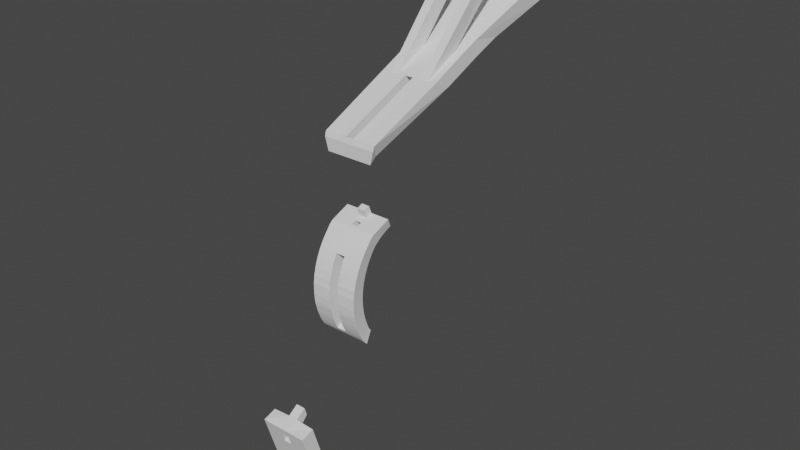 # Source: lowerFaceTrackingMount_final_2023.blend  (saved by Blender 3.5.10; exported with 4.5.12 LTS)
import bpy
from mathutils import Matrix  # noqa: F401  (used for matrix-valued properties, if any)

bpy.ops.wm.read_factory_settings(use_empty=True)
scene = bpy.context.scene
scene.name = 'Scene'

# ---- collections
col_collection = bpy.data.collections.new('Collection'); scene.collection.children.link(col_collection)

# ---- world
world_world = bpy.data.worlds.new('World'); scene.world = world_world
world_world.use_nodes = True; world_world.node_tree.nodes.clear()
_N = world_world.node_tree.nodes; _L = world_world.node_tree.links
n0 = _N.new('ShaderNodeOutputWorld'); n0.name = 'World Output'; n0.location = (300, 300)
n1 = _N.new('ShaderNodeBackground'); n1.name = 'Background'; n1.location = (10, 300)
n1.inputs[0].default_value = (0.05088, 0.05088, 0.05088, 1.0)
_L.new(n1.outputs[0], n0.inputs[0])
n0.is_active_output = True
world_world.color = (0.05088, 0.05088, 0.05088)
world_world.use_sun_shadow = False
world_world.sun_shadow_jitter_overblur = 0.0

# ---- meshes
me_cube_012 = bpy.data.meshes.new('Cube.012')
me_cube_012.from_pydata([(-0.06757, -0.8927, -0.5075), (0.06733, -0.8927, -0.5075), (-0.06757, -0.778, -0.8813), (0.06733, -0.778, -0.8813), (-0.06757, -0.8545, -0.4958), (0.06733, -0.8545, -0.4958), (-0.06757, -0.7398, -0.8695), (0.06733, -0.7398, -0.8695), (-0.01173, -0.8927, -0.5075), (0.01149, -0.8927, -0.5075), (0.01149, -0.778, -0.8813), (-0.01173, -0.778, -0.8813), (-0.01359, -0.8564, -0.4907), (0.01347, -0.8564, -0.4907), (0.01149, -0.7398, -0.8695), (-0.01173, -0.7398, -0.8695), (-0.06757, -0.8859, -0.5297), (0.06733, -0.8859, -0.5297), (-0.06798, -0.8477, -0.518), (0.06733, -0.8477, -0.518), (-0.01359, -0.8464, -0.522), (0.01347, -0.8464, -0.522), (-0.01173, -0.8859, -0.5297), (0.01149, -0.8859, -0.5297), (-0.01359, -0.8272, -0.4715), (0.01347, -0.8272, -0.4715), (-0.01359, -0.8199, -0.4951), (0.01347, -0.8199, -0.4951), (0.06733, -0.878, -0.5555), (0.06733, -0.8398, -0.5437), (-0.01173, -0.8398, -0.5437), (0.01149, -0.8398, -0.5437), (-0.06757, -0.878, -0.5555), (-0.06757, -0.8398, -0.5437), (-0.01173, -0.878, -0.5555), (0.01149, -0.878, -0.5555)], [], [(35, 10, 3, 28), (31, 29, 7, 14), (28, 3, 7, 29), (16, 0, 4, 18), (11, 2, 6, 15), (9, 1, 5, 13), (0, 8, 12, 4), (8, 9, 13, 12), (3, 10, 14, 7), (10, 11, 15, 14), (33, 30, 15, 6), (30, 31, 14, 15), (32, 2, 11, 34), (34, 11, 10, 35), (8, 22, 23, 9), (0, 16, 22, 8), (21, 20, 26, 27), (4, 12, 20, 18), (32, 16, 18, 33), (1, 17, 19, 5), (13, 5, 19, 21), (9, 23, 17, 1), (24, 25, 27, 26), (20, 12, 24, 26), (12, 13, 25, 24), (13, 21, 27, 25), (2, 32, 33, 6), (34, 30, 20, 22), (16, 32, 34, 22), (22, 20, 21, 23), (18, 20, 30, 33), (17, 28, 29, 19), (21, 19, 29, 31), (23, 35, 28, 17), (34, 35, 31, 30), (35, 23, 21, 31)])
me_cube_012.use_remesh_preserve_volume = False
me_cube_012.use_remesh_preserve_attributes = False
me_cube_012.use_mirror_vertex_groups = False
me_cube_012.update()
me_cube_011 = bpy.data.meshes.new('Cube.011')
me_cube_011.from_pydata([(-0.06855, -0.9747, -0.3374), (-0.06855, -0.9803, -0.3283), (-0.06855, -0.9853, -0.3185), (-0.06855, -0.9897, -0.3085), (-0.06855, -0.9937, -0.2983), (-0.06855, -0.9972, -0.288), (-0.06855, -1.0, -0.2775), (-0.06855, -1.003, -0.2668), (-0.06855, -1.005, -0.256), (-0.06855, -1.006, -0.2452), (-0.06855, -1.007, -0.2343), (-0.06855, -1.007, -0.2234), (-0.06855, -1.007, -0.2124), (-0.06855, -1.007, -0.2015), (-0.06855, -1.005, -0.1906), (-0.06855, -1.004, -0.1798), (-0.06855, -1.001, -0.1691), (-0.06855, -0.9986, -0.1586), (-0.06855, -0.9953, -0.1481), (-0.06855, -0.9915, -0.1379), (-0.06855, -0.9873, -0.1278), (-0.06855, -0.9825, -0.1179), (-0.06855, -0.9773, -0.1083), (-0.06855, -0.9717, -0.09896), (-0.06855, -0.9655, -0.08989), (-0.06855, -0.959, -0.08113), (-0.06855, -0.952, -0.0727), (-0.06855, -0.9428, -0.0607), (-0.06855, -0.9371, -0.05494), (-0.06855, -0.9307, -0.05017), (-0.06855, -0.9227, -0.04675), (-0.06855, -0.9095, -0.04142), (-0.06855, -0.889, -0.03336), (-0.06855, -0.8731, -0.02717), (0.06219, -0.9654, -0.2442), (0.06219, -0.9663, -0.2343), (0.06219, -0.9666, -0.2244), (0.06219, -0.9665, -0.2144), (0.06219, -0.9659, -0.2045), (0.06219, -0.9648, -0.1946), (0.06219, -0.9632, -0.1848), (0.06219, -0.9612, -0.1751), (0.06219, -0.9586, -0.1654), (0.06219, -0.9557, -0.1559), (0.06219, -0.9522, -0.1466), (0.06219, -0.9484, -0.1374), (0.06219, -0.944, -0.1285), (0.06219, -0.9393, -0.1197), (0.06219, -0.9341, -0.1112), (0.06219, -0.9286, -0.103), (0.06219, -0.9226, -0.09499), (0.06219, -0.9163, -0.08732), (0.06219, -0.9083, -0.08144), (0.06219, -0.9001, -0.0757), (0.06219, -0.894, -0.07125), (0.06219, -0.8894, -0.0686), (0.06219, -0.8843, -0.06558), (0.06219, -0.8775, -0.0624), (0.06219, -0.8572, -0.05394), (0.06219, -0.9419, -0.3199), (0.06838, -0.8731, -0.02717), (0.06838, -0.889, -0.03336), (0.06838, -0.9095, -0.04142), (0.06838, -0.9227, -0.04675), (0.06838, -0.9307, -0.05017), (0.06838, -0.9371, -0.05494), (0.06838, -0.9428, -0.0607), (0.06838, -0.952, -0.0727), (0.06838, -0.959, -0.08113), (0.06838, -0.9655, -0.08989), (0.06838, -0.9717, -0.09896), (0.06838, -0.9773, -0.1083), (0.06838, -0.9825, -0.1179), (0.06838, -0.9873, -0.1278), (0.06838, -0.9915, -0.1379), (0.06838, -0.9953, -0.1481), (0.06838, -0.9986, -0.1586), (0.06838, -1.001, -0.1691), (0.06838, -1.004, -0.1798), (0.06838, -1.005, -0.1906), (0.06838, -1.007, -0.2015), (0.06838, -1.007, -0.2124), (0.06838, -1.007, -0.2234), (0.06838, -1.007, -0.2343), (0.06838, -1.006, -0.2452), (0.06838, -1.005, -0.256), (0.06838, -1.003, -0.2668), (0.06838, -1.0, -0.2775), (0.06838, -0.9972, -0.288), (0.06838, -0.9937, -0.2983), (0.06838, -0.9897, -0.3085), (0.06838, -0.9853, -0.3185), (0.06838, -0.9803, -0.3283), (0.06838, -0.9747, -0.3374), (-0.06237, -0.9419, -0.3199), (-0.06237, -0.8572, -0.05394), (-0.06237, -0.8775, -0.0624), (-0.06237, -0.8843, -0.06558), (-0.06237, -0.8894, -0.0686), (-0.06237, -0.894, -0.07125), (-0.06237, -0.9001, -0.0757), (-0.06237, -0.9083, -0.08144), (-0.06237, -0.9163, -0.08732), (-0.06237, -0.9226, -0.09499), (-0.06237, -0.9286, -0.103), (-0.06237, -0.9341, -0.1112), (-0.06237, -0.9393, -0.1197), (-0.06237, -0.944, -0.1285), (-0.06237, -0.9484, -0.1374), (-0.06237, -0.9522, -0.1466), (-0.06237, -0.9557, -0.1559), (-0.06237, -0.9586, -0.1654), (-0.06237, -0.9612, -0.1751), (-0.06237, -0.9632, -0.1848), (-0.06237, -0.9648, -0.1946), (-0.06237, -0.9659, -0.2045), (-0.06237, -0.9665, -0.2144), (-0.06237, -0.9666, -0.2244), (-0.06237, -0.9663, -0.2343), (-0.06237, -0.9654, -0.2442), (-0.06237, -0.9641, -0.2541), (-0.06237, -0.9624, -0.2639), (-0.06237, -0.9601, -0.2736), (-0.06237, -0.9574, -0.2832), (-0.06237, -0.9542, -0.2926), (-0.06237, -0.9506, -0.3019), (-0.06237, -0.9469, -0.3109), (-0.06237, -0.9458, -0.3136), (-0.06237, -0.9443, -0.3166), (-0.06855, -0.9681, -0.3457), (0.06219, -0.9641, -0.2541), (0.06219, -0.9624, -0.2639), (0.06219, -0.9601, -0.2736), (0.06219, -0.9574, -0.2832), (0.06219, -0.9542, -0.2926), (0.06219, -0.9506, -0.3019), (0.06219, -0.9469, -0.3109), (0.06219, -0.9458, -0.3136), (0.06219, -0.9443, -0.3166), (0.06838, -0.9681, -0.3457), (-0.03745, -0.9419, -0.3199), (-0.01254, -0.9419, -0.3199), (0.01237, -0.9419, -0.3199), (0.03728, -0.9419, -0.3199), (0.04099, -0.9681, -0.3457), (0.01361, -0.9681, -0.3457), (-0.01378, -0.9681, -0.3457), (-0.04116, -0.9681, -0.3457), (-0.04116, -1.007, -0.2015), (-0.01378, -1.007, -0.2015), (0.01361, -1.007, -0.2015), (0.04099, -1.007, -0.2015), (0.04099, -1.005, -0.1906), (0.01361, -1.005, -0.1906), (-0.01378, -1.005, -0.1906), (-0.04116, -1.005, -0.1906), (-0.03745, -0.9666, -0.2244), (-0.01379, -0.9666, -0.2244), (0.01362, -0.9666, -0.2244), (0.03728, -0.9666, -0.2244), (0.03728, -0.9663, -0.2343), (0.01362, -0.9663, -0.2343), (-0.01379, -0.9663, -0.2343), (-0.03745, -0.9663, -0.2343), (0.04099, -1.004, -0.1798), (0.01361, -1.004, -0.1798), (-0.01378, -1.004, -0.1798), (-0.04116, -1.004, -0.1798), (0.03728, -0.9654, -0.2442), (0.01362, -0.9654, -0.2442), (-0.01379, -0.9654, -0.2442), (-0.03745, -0.9654, -0.2442), (0.04099, -1.001, -0.1691), (0.01361, -1.001, -0.1691), (-0.01378, -1.001, -0.1691), (-0.04116, -1.001, -0.1691), (0.03728, -0.9641, -0.2541), (0.01362, -0.9641, -0.2541), (-0.01379, -0.9641, -0.2541), (-0.03745, -0.9641, -0.2541), (0.04099, -0.9986, -0.1586), (0.01361, -0.9986, -0.1586), (-0.01378, -0.9986, -0.1586), (-0.04116, -0.9986, -0.1586), (0.03728, -0.9624, -0.2639), (0.01362, -0.9624, -0.2639), (-0.01379, -0.9624, -0.2639), (-0.03745, -0.9624, -0.2639), (-0.03745, -0.9443, -0.3166), (-0.01254, -0.9443, -0.3166), (0.01237, -0.9443, -0.3166), (0.03728, -0.9443, -0.3166), (0.04099, -0.9953, -0.1481), (0.01361, -0.9953, -0.1481), (-0.01378, -0.9953, -0.1481), (-0.04116, -0.9953, -0.1481), (0.03728, -0.9601, -0.2736), (0.01362, -0.9601, -0.2736), (-0.01379, -0.9601, -0.2736), (-0.03745, -0.9601, -0.2736), (-0.03745, -0.8572, -0.05394), (-0.01254, -0.8572, -0.05394), (0.01237, -0.8572, -0.05394), (0.03728, -0.8572, -0.05394), (0.03728, -0.8775, -0.0624), (0.01237, -0.8775, -0.0624), (-0.01254, -0.8775, -0.0624), (-0.03745, -0.8775, -0.0624), (0.04099, -0.9915, -0.1379), (0.01361, -0.9915, -0.1379), (-0.01378, -0.9915, -0.1379), (-0.04116, -0.9915, -0.1379), (0.03728, -0.9574, -0.2832), (0.01362, -0.9574, -0.2832), (-0.01379, -0.9574, -0.2832), (-0.03745, -0.9574, -0.2832), (0.03728, -0.8843, -0.06558), (0.01237, -0.8843, -0.06558), (-0.01254, -0.8843, -0.06558), (-0.03745, -0.8843, -0.06558), (0.04099, -0.9873, -0.1278), (0.01361, -0.9873, -0.1278), (-0.01378, -0.9873, -0.1278), (-0.04116, -0.9873, -0.1278), (0.03728, -0.9542, -0.2926), (0.01362, -0.9542, -0.2926), (-0.01379, -0.9542, -0.2926), (-0.03745, -0.9542, -0.2926), (0.03728, -0.8894, -0.0686), (0.01237, -0.8894, -0.0686), (-0.01254, -0.8894, -0.0686), (-0.03745, -0.8894, -0.0686), (-0.04116, -0.8731, -0.02717), (-0.01378, -0.8731, -0.02717), (0.01361, -0.8731, -0.02717), (0.04099, -0.8731, -0.02717), (0.04099, -0.9825, -0.1179), (0.01361, -0.9825, -0.1179), (-0.01378, -0.9825, -0.1179), (-0.04116, -0.9825, -0.1179), (0.03728, -0.9506, -0.3019), (0.01362, -0.9506, -0.3019), (-0.01379, -0.9506, -0.3019), (-0.03745, -0.9506, -0.3019), (0.03728, -0.894, -0.07125), (0.01237, -0.894, -0.07125), (-0.01254, -0.894, -0.07125), (-0.03745, -0.894, -0.07125), (0.04099, -0.9773, -0.1083), (0.01361, -0.9773, -0.1083), (-0.01378, -0.9773, -0.1083), (-0.04116, -0.9773, -0.1083), (0.03728, -0.9469, -0.3109), (0.01362, -0.9481, -0.308), (-0.01379, -0.9481, -0.308), (-0.03745, -0.9469, -0.3109), (0.03728, -0.9001, -0.0757), (0.01237, -0.9001, -0.0757), (-0.01254, -0.9001, -0.0757), (-0.03745, -0.9001, -0.0757), (0.04099, -0.9717, -0.09896), (0.01361, -0.9717, -0.09896), (-0.01378, -0.9717, -0.09896), (-0.04116, -0.9717, -0.09896), (0.03728, -0.9458, -0.3136), (0.01237, -0.9458, -0.3136), (-0.01254, -0.9458, -0.3136), (-0.03745, -0.9458, -0.3136), (0.03728, -0.9083, -0.08144), (0.01237, -0.9083, -0.08144), (-0.01254, -0.9083, -0.08144), (-0.03745, -0.9083, -0.08144), (0.04099, -0.9655, -0.08989), (0.01361, -0.9655, -0.08989), (-0.01378, -0.9655, -0.08989), (-0.04116, -0.9655, -0.08989), (0.03728, -0.9163, -0.08732), (0.01237, -0.9163, -0.08732), (-0.01254, -0.9163, -0.08732), (-0.03745, -0.9163, -0.08732), (0.04099, -0.959, -0.08113), (0.01361, -0.959, -0.08113), (-0.01378, -0.959, -0.08113), (-0.04116, -0.959, -0.08113), (0.04099, -0.9747, -0.3374), (0.01361, -0.9747, -0.3374), (-0.01378, -0.9747, -0.3374), (-0.04116, -0.9747, -0.3374), (0.03728, -0.9226, -0.09499), (0.01237, -0.9226, -0.09499), (-0.01254, -0.9226, -0.09499), (-0.03745, -0.9226, -0.09499), (0.04099, -0.952, -0.0727), (0.01361, -0.952, -0.0727), (-0.01378, -0.952, -0.0727), (-0.04116, -0.952, -0.0727), (0.03728, -0.9286, -0.103), (0.01237, -0.9286, -0.103), (-0.01254, -0.9286, -0.103), (-0.03745, -0.9286, -0.103), (0.04099, -0.9428, -0.0607), (0.01361, -0.9428, -0.0607), (-0.01378, -0.9428, -0.0607), (-0.04116, -0.9428, -0.0607), (0.04099, -0.9803, -0.3283), (0.01361, -0.9803, -0.3283), (-0.01378, -0.9803, -0.3283), (-0.04116, -0.9803, -0.3283), (0.03728, -0.9341, -0.1112), (0.01237, -0.9341, -0.1112), (-0.01254, -0.9341, -0.1112), (-0.03745, -0.9341, -0.1112), (0.04099, -0.9371, -0.05494), (0.01361, -0.9371, -0.05494), (-0.01378, -0.9371, -0.05494), (-0.04116, -0.9371, -0.05494), (0.04099, -0.9853, -0.3185), (0.01361, -0.9853, -0.3185), (-0.01378, -0.9853, -0.3185), (-0.04116, -0.9853, -0.3185), (0.03728, -0.9393, -0.1197), (0.01362, -0.9393, -0.1197), (-0.01379, -0.9393, -0.1197), (-0.03745, -0.9393, -0.1197), (0.04099, -0.9307, -0.05017), (0.01361, -0.9307, -0.05017), (-0.01378, -0.9307, -0.05017), (-0.04116, -0.9307, -0.05017), (0.04099, -0.9897, -0.3085), (0.01361, -0.9897, -0.3085), (-0.01378, -0.9897, -0.3085), (-0.04116, -0.9897, -0.3085), (0.03728, -0.944, -0.1285), (0.01362, -0.944, -0.1285), (-0.01379, -0.944, -0.1285), (-0.03745, -0.944, -0.1285), (0.04099, -0.9227, -0.04675), (0.01361, -0.9227, -0.04675), (-0.01378, -0.9227, -0.04675), (-0.04116, -0.9227, -0.04675), (0.04099, -0.9937, -0.2983), (0.01361, -0.9937, -0.2983), (-0.01378, -0.9937, -0.2983), (-0.04116, -0.9937, -0.2983), (0.03728, -0.9484, -0.1374), (0.01362, -0.9484, -0.1374), (-0.01379, -0.9484, -0.1374), (-0.03745, -0.9484, -0.1374), (0.04099, -0.9095, -0.04142), (0.01361, -0.9095, -0.04142), (-0.01378, -0.9095, -0.04142), (-0.04116, -0.9095, -0.04142), (0.04099, -0.9972, -0.288), (0.01361, -0.9972, -0.288), (-0.01378, -0.9972, -0.288), (-0.04116, -0.9972, -0.288), (0.03728, -0.9522, -0.1466), (0.01362, -0.9522, -0.1466), (-0.01379, -0.9522, -0.1466), (-0.03745, -0.9522, -0.1466), (0.04099, -0.889, -0.03336), (0.01361, -0.889, -0.03336), (-0.01378, -0.889, -0.03336), (-0.04116, -0.889, -0.03336), (0.04099, -1.0, -0.2775), (0.01361, -1.0, -0.2775), (-0.01378, -1.0, -0.2775), (-0.04116, -1.0, -0.2775), (0.03728, -0.9557, -0.1559), (0.01362, -0.9557, -0.1559), (-0.01379, -0.9557, -0.1559), (-0.03745, -0.9557, -0.1559), (0.04099, -1.003, -0.2668), (0.01361, -1.003, -0.2668), (-0.01378, -1.003, -0.2668), (-0.04116, -1.003, -0.2668), (0.03728, -0.9586, -0.1654), (0.01362, -0.9586, -0.1654), (-0.01379, -0.9586, -0.1654), (-0.03745, -0.9586, -0.1654), (0.04099, -1.005, -0.256), (0.01361, -1.005, -0.256), (-0.01378, -1.005, -0.256), (-0.04116, -1.005, -0.256), (0.03728, -0.9612, -0.1751), (0.01362, -0.9612, -0.1751), (-0.01379, -0.9612, -0.1751), (-0.03745, -0.9612, -0.1751), (0.04099, -1.006, -0.2452), (0.01361, -1.006, -0.2452), (-0.01378, -1.006, -0.2452), (-0.04116, -1.006, -0.2452), (0.03728, -0.9632, -0.1848), (0.01362, -0.9632, -0.1848), (-0.01379, -0.9632, -0.1848), (-0.03745, -0.9632, -0.1848), (0.04099, -1.007, -0.2343), (0.01361, -1.007, -0.2343), (-0.01378, -1.007, -0.2343), (-0.04116, -1.007, -0.2343), (0.03728, -0.9648, -0.1946), (0.01362, -0.9648, -0.1946), (-0.01379, -0.9648, -0.1946), (-0.03745, -0.9648, -0.1946), (0.04099, -1.007, -0.2234), (0.01361, -1.007, -0.2234), (-0.01378, -1.007, -0.2234), (-0.04116, -1.007, -0.2234), (0.03728, -0.9659, -0.2045), (0.01362, -0.9659, -0.2045), (-0.01379, -0.9659, -0.2045), (-0.03745, -0.9659, -0.2045), (0.04099, -1.007, -0.2124), (0.01361, -1.007, -0.2124), (-0.01378, -1.007, -0.2124), (-0.04116, -1.007, -0.2124), (0.03728, -0.9665, -0.2144), (0.01362, -0.9665, -0.2144), (-0.01379, -0.9665, -0.2144), (-0.03745, -0.9665, -0.2144), (-0.009297, -0.8572, -0.05394), (0.009124, -0.8572, -0.05394), (0.009124, -0.8775, -0.0624), (-0.009297, -0.8775, -0.0624), (0.009124, -0.8843, -0.06558), (-0.009297, -0.8843, -0.06558), (0.009124, -0.8894, -0.0686), (-0.009297, -0.8894, -0.0686), (-0.01184, -0.8717, -0.02799), (0.01183, -0.8717, -0.02799), (0.009124, -0.894, -0.07125), (-0.009297, -0.894, -0.07125), (0.01004, -0.9773, -0.1083), (-0.01021, -0.9773, -0.1083), (0.009124, -0.9001, -0.0757), (-0.009297, -0.9001, -0.0757), (0.01004, -0.9717, -0.09896), (-0.01021, -0.9717, -0.09896), (0.009124, -0.9083, -0.08144), (-0.009297, -0.9083, -0.08144), (0.01004, -0.9655, -0.08989), (-0.01021, -0.9655, -0.08989), (0.009124, -0.9163, -0.08732), (-0.009297, -0.9163, -0.08732), (0.01004, -0.959, -0.08113), (-0.01021, -0.959, -0.08113), (0.009124, -0.9226, -0.09499), (-0.009297, -0.9226, -0.09499), (0.01004, -0.952, -0.0727), (-0.01021, -0.952, -0.0727), (0.01004, -0.9428, -0.0607), (-0.01021, -0.9428, -0.0607), (0.01004, -0.9371, -0.05494), (-0.01021, -0.9371, -0.05494), (0.01004, -0.9307, -0.05017), (-0.01021, -0.9307, -0.05017), (0.01004, -0.9227, -0.04675), (-0.01021, -0.9227, -0.04675), (0.01004, -0.9095, -0.04142), (-0.01021, -0.9095, -0.04142), (0.01183, -0.8894, -0.03489), (-0.01184, -0.8894, -0.03489), (-0.009297, -0.9286, -0.103), (0.009124, -0.9286, -0.103), (-0.009297, -0.9341, -0.1112), (0.009124, -0.9341, -0.1112), (-0.01022, -0.9393, -0.1197), (0.01005, -0.9393, -0.1197), (-0.01184, -0.8806, -0.005218), (0.01183, -0.8806, -0.005218), (0.01183, -0.8983, -0.01212), (-0.01184, -0.8983, -0.01212), (0.06219, -0.9375, -0.3248), (-0.06237, -0.9375, -0.3248), (-0.06855, -0.9601, -0.3534), (0.06838, -0.9601, -0.3534), (-0.03745, -0.9348, -0.3281), (-0.01254, -0.9349, -0.3278), (0.01237, -0.9349, -0.3278), (0.03728, -0.9348, -0.3281), (0.04099, -0.9601, -0.3534), (0.01361, -0.9601, -0.3534), (-0.01378, -0.9601, -0.3534), (-0.04116, -0.9601, -0.3534)], [], [(13, 115, 116, 12), (27, 101, 102, 26), (14, 114, 115, 13), (1, 127, 128, 0), (28, 100, 101, 27), (15, 113, 114, 14), (2, 126, 127, 1), (29, 99, 100, 28), (16, 112, 113, 15), (3, 125, 126, 2), (30, 98, 99, 29), (17, 111, 112, 16), (4, 124, 125, 3), (31, 97, 98, 30), (18, 110, 111, 17), (5, 123, 124, 4), (32, 96, 97, 31), (19, 109, 110, 18), (6, 122, 123, 5), (33, 95, 96, 32), (20, 108, 109, 19), (7, 121, 122, 6), (21, 107, 108, 20), (8, 120, 121, 7), (22, 106, 107, 21), (9, 119, 120, 8), (0, 128, 94, 129), (23, 105, 106, 22), (10, 118, 119, 9), (24, 104, 105, 23), (11, 117, 118, 10), (25, 103, 104, 24), (12, 116, 117, 11), (26, 102, 103, 25), (80, 81, 37, 38), (66, 67, 51, 52), (79, 80, 38, 39), (92, 93, 138, 137), (65, 66, 52, 53), (78, 79, 39, 40), (91, 92, 137, 136), (64, 65, 53, 54), (77, 78, 40, 41), (90, 91, 136, 135), (63, 64, 54, 55), (76, 77, 41, 42), (89, 90, 135, 134), (62, 63, 55, 56), (75, 76, 42, 43), (88, 89, 134, 133), (61, 62, 56, 57), (74, 75, 43, 44), (87, 88, 133, 132), (60, 61, 57, 58), (73, 74, 44, 45), (86, 87, 132, 131), (72, 73, 45, 46), (85, 86, 131, 130), (71, 72, 46, 47), (84, 85, 130, 34), (93, 139, 59, 138), (70, 71, 47, 48), (83, 84, 34, 35), (69, 70, 48, 49), (82, 83, 35, 36), (68, 69, 49, 50), (81, 82, 36, 37), (67, 68, 50, 51), (59, 139, 475, 472), (152, 151, 80, 79), (160, 159, 36, 35), (164, 152, 79, 78), (168, 160, 35, 34), (172, 164, 78, 77), (176, 168, 34, 130), (180, 172, 77, 76), (184, 176, 130, 131), (143, 191, 138, 59), (192, 180, 76, 75), (196, 184, 131, 132), (204, 203, 58, 57), (208, 192, 75, 74), (212, 196, 132, 133), (216, 204, 57, 56), (220, 208, 74, 73), (224, 212, 133, 134), (228, 216, 56, 55), (203, 235, 60, 58), (236, 220, 73, 72), (240, 224, 134, 135), (244, 228, 55, 54), (248, 236, 72, 71), (252, 240, 135, 136), (256, 244, 54, 53), (260, 248, 71, 70), (264, 252, 136, 137), (268, 256, 53, 52), (272, 260, 70, 69), (191, 264, 137, 138), (276, 268, 52, 51), (280, 272, 69, 68), (284, 144, 139, 93), (288, 276, 51, 50), (292, 280, 68, 67), (296, 288, 50, 49), (300, 292, 67, 66), (304, 284, 93, 92), (308, 296, 49, 48), (312, 300, 66, 65), (316, 304, 92, 91), (320, 308, 48, 47), (324, 312, 65, 64), (328, 316, 91, 90), (332, 320, 47, 46), (336, 324, 64, 63), (340, 328, 90, 89), (344, 332, 46, 45), (348, 336, 63, 62), (352, 340, 89, 88), (356, 344, 45, 44), (360, 348, 62, 61), (364, 352, 88, 87), (368, 356, 44, 43), (235, 360, 61, 60), (372, 364, 87, 86), (376, 368, 43, 42), (380, 372, 86, 85), (384, 376, 42, 41), (388, 380, 85, 84), (392, 384, 41, 40), (396, 388, 84, 83), (400, 392, 40, 39), (404, 396, 83, 82), (408, 400, 39, 38), (412, 404, 82, 81), (416, 408, 38, 37), (151, 412, 81, 80), (159, 416, 37, 36), (117, 116, 419, 156), (156, 419, 418, 157), (158, 417, 416, 159), (13, 12, 415, 148), (148, 415, 414, 149), (150, 413, 412, 151), (116, 115, 411, 419), (419, 411, 410, 418), (417, 409, 408, 416), (12, 11, 407, 415), (415, 407, 406, 414), (413, 405, 404, 412), (115, 114, 403, 411), (411, 403, 402, 410), (409, 401, 400, 408), (11, 10, 399, 407), (407, 399, 398, 406), (405, 397, 396, 404), (114, 113, 395, 403), (403, 395, 394, 402), (401, 393, 392, 400), (10, 9, 391, 399), (399, 391, 390, 398), (397, 389, 388, 396), (113, 112, 387, 395), (395, 387, 386, 394), (393, 385, 384, 392), (9, 8, 383, 391), (391, 383, 382, 390), (389, 381, 380, 388), (112, 111, 379, 387), (387, 379, 378, 386), (385, 377, 376, 384), (8, 7, 375, 383), (383, 375, 374, 382), (381, 373, 372, 380), (111, 110, 371, 379), (379, 371, 370, 378), (377, 369, 368, 376), (7, 6, 367, 375), (375, 367, 366, 374), (373, 365, 364, 372), (33, 32, 363, 232), (232, 363, 362, 233), (429, 460, 361, 234), (234, 361, 360, 235), (110, 109, 359, 371), (371, 359, 358, 370), (369, 357, 356, 368), (6, 5, 355, 367), (367, 355, 354, 366), (365, 353, 352, 364), (32, 31, 351, 363), (363, 351, 350, 362), (460, 458, 349, 361), (361, 349, 348, 360), (109, 108, 347, 359), (359, 347, 346, 358), (357, 345, 344, 356), (5, 4, 343, 355), (355, 343, 342, 354), (353, 341, 340, 352), (31, 30, 339, 351), (351, 339, 338, 350), (458, 456, 337, 349), (349, 337, 336, 348), (108, 107, 335, 347), (347, 335, 334, 346), (345, 333, 332, 344), (4, 3, 331, 343), (343, 331, 330, 342), (341, 329, 328, 340), (30, 29, 327, 339), (339, 327, 326, 338), (456, 454, 325, 337), (337, 325, 324, 336), (107, 106, 323, 335), (335, 323, 322, 334), (333, 321, 320, 332), (3, 2, 319, 331), (331, 319, 318, 330), (329, 317, 316, 328), (29, 28, 315, 327), (327, 315, 314, 326), (454, 452, 313, 325), (325, 313, 312, 324), (106, 105, 311, 323), (323, 311, 310, 322), (321, 309, 308, 320), (2, 1, 307, 319), (319, 307, 306, 318), (317, 305, 304, 316), (28, 27, 303, 315), (315, 303, 302, 314), (452, 450, 301, 313), (313, 301, 300, 312), (105, 104, 299, 311), (311, 299, 298, 310), (309, 297, 296, 308), (1, 0, 287, 307), (307, 287, 286, 306), (306, 286, 285, 305), (305, 285, 284, 304), (27, 26, 295, 303), (303, 295, 294, 302), (450, 448, 293, 301), (301, 293, 292, 300), (104, 103, 291, 299), (299, 291, 290, 298), (297, 289, 288, 296), (26, 25, 283, 295), (295, 283, 282, 294), (448, 444, 281, 293), (293, 281, 280, 292), (103, 102, 279, 291), (291, 279, 278, 290), (446, 442, 277, 289), (289, 277, 276, 288), (0, 129, 147, 287), (287, 147, 146, 286), (286, 146, 145, 285), (285, 145, 144, 284), (25, 24, 275, 283), (283, 275, 274, 282), (444, 440, 273, 281), (281, 273, 272, 280), (102, 101, 271, 279), (279, 271, 270, 278), (442, 438, 269, 277), (277, 269, 268, 276), (128, 127, 267, 188), (188, 267, 266, 189), (189, 266, 265, 190), (190, 265, 264, 191), (24, 23, 263, 275), (275, 263, 262, 274), (440, 436, 261, 273), (273, 261, 260, 272), (101, 100, 259, 271), (271, 259, 258, 270), (438, 434, 257, 269), (269, 257, 256, 268), (127, 126, 255, 267), (267, 255, 254, 266), (266, 254, 253, 265), (265, 253, 252, 264), (23, 22, 251, 263), (263, 251, 250, 262), (436, 432, 249, 261), (261, 249, 248, 260), (100, 99, 247, 259), (259, 247, 246, 258), (434, 430, 245, 257), (257, 245, 244, 256), (126, 125, 243, 255), (255, 243, 242, 254), (253, 241, 240, 252), (22, 21, 239, 251), (251, 239, 238, 250), (249, 237, 236, 248), (99, 98, 231, 247), (247, 231, 230, 246), (430, 426, 229, 245), (245, 229, 228, 244), (125, 124, 227, 243), (243, 227, 226, 242), (241, 225, 224, 240), (21, 20, 223, 239), (239, 223, 222, 238), (237, 221, 220, 236), (95, 33, 232, 200), (200, 232, 233, 201), (421, 429, 234, 202), (202, 234, 235, 203), (98, 97, 219, 231), (231, 219, 218, 230), (426, 424, 217, 229), (229, 217, 216, 228), (124, 123, 215, 227), (227, 215, 214, 226), (225, 213, 212, 224), (20, 19, 211, 223), (223, 211, 210, 222), (221, 209, 208, 220), (97, 96, 207, 219), (219, 207, 206, 218), (424, 422, 205, 217), (217, 205, 204, 216), (123, 122, 199, 215), (215, 199, 198, 214), (213, 197, 196, 212), (19, 18, 195, 211), (211, 195, 194, 210), (209, 193, 192, 208), (96, 95, 200, 207), (207, 200, 201, 206), (422, 421, 202, 205), (205, 202, 203, 204), (122, 121, 187, 199), (199, 187, 186, 198), (197, 185, 184, 196), (18, 17, 183, 195), (195, 183, 182, 194), (193, 181, 180, 192), (94, 128, 188, 140), (140, 188, 189, 141), (141, 189, 190, 142), (142, 190, 191, 143), (121, 120, 179, 187), (187, 179, 178, 186), (185, 177, 176, 184), (17, 16, 175, 183), (183, 175, 174, 182), (181, 173, 172, 180), (120, 119, 171, 179), (179, 171, 170, 178), (177, 169, 168, 176), (16, 15, 167, 175), (175, 167, 166, 174), (173, 165, 164, 172), (119, 118, 163, 171), (171, 163, 162, 170), (169, 161, 160, 168), (15, 14, 155, 167), (167, 155, 154, 166), (165, 153, 152, 164), (118, 117, 156, 163), (163, 156, 157, 162), (161, 158, 159, 160), (14, 13, 148, 155), (155, 148, 149, 154), (153, 150, 151, 152), (139, 144, 480, 475), (146, 147, 483, 482), (94, 140, 476, 473), (129, 94, 473, 474), (447, 462, 298, 290), (465, 463, 297, 309), (467, 465, 309, 321), (433, 250, 322, 466), (322, 250, 238, 334), (346, 334, 238, 222, 210, 358), (418, 410, 402, 394, 386, 378, 370, 210, 194, 182, 174, 166, 154, 149, 414, 406, 398, 390, 382, 374, 366, 354, 342, 330, 318, 306, 254, 242, 226, 214, 198, 186, 178, 170, 162, 157), (254, 306, 305, 253), (417, 158, 161, 169, 177, 185, 197, 213, 225, 241, 253, 305, 317, 329, 341, 353, 365, 373, 381, 389, 397, 405, 413, 150, 153, 165, 173, 181, 193, 209, 221, 237, 249, 321, 333, 345, 357, 369, 377, 385, 393, 401, 409), (370, 358, 210), (249, 432, 467, 321), (432, 433, 466, 467), (322, 310, 464, 466), (466, 464, 465, 467), (310, 298, 462, 464), (464, 462, 463, 465), (289, 297, 463, 446), (446, 463, 462, 447), (206, 201, 420, 423), (423, 420, 421, 422), (218, 206, 423, 425), (425, 423, 422, 424), (230, 218, 425, 427), (201, 233, 428, 420), (420, 428, 429, 421), (246, 230, 427, 431), (258, 246, 431, 435), (262, 250, 433, 437), (437, 433, 432, 436), (270, 258, 435, 439), (439, 435, 434, 438), (274, 262, 437, 441), (441, 437, 436, 440), (278, 270, 439, 443), (443, 439, 438, 442), (282, 274, 441, 445), (445, 441, 440, 444), (290, 278, 443, 447), (447, 443, 442, 446), (294, 282, 445, 449), (449, 445, 444, 448), (302, 294, 449, 451), (451, 449, 448, 450), (314, 302, 451, 453), (453, 451, 450, 452), (326, 314, 453, 455), (455, 453, 452, 454), (338, 326, 455, 457), (457, 455, 454, 456), (350, 338, 457, 459), (362, 350, 459, 461), (461, 459, 458, 460), (233, 362, 461, 428), (429, 428, 468, 469), (468, 471, 470, 469), (460, 429, 469, 470), (461, 460, 470, 471), (428, 461, 471, 468), (426, 458, 424), (430, 458, 426), (458, 430, 456), (430, 434, 456), (435, 457, 456, 434), (435, 431, 457), (431, 427, 457), (425, 459, 457, 427), (425, 424, 458, 459), (480, 479, 472, 475), (474, 473, 476, 483), (483, 476, 477, 482), (482, 477, 478, 481), (481, 478, 479, 480), (140, 141, 477, 476), (143, 59, 472, 479), (144, 145, 481, 480), (141, 142, 478, 477), (147, 129, 474, 483), (145, 146, 482, 481), (142, 143, 479, 478)])
me_cube_011.use_remesh_preserve_volume = False
me_cube_011.use_remesh_preserve_attributes = False
me_cube_011.use_mirror_vertex_groups = False
me_cube_011.update()
me_cube_010 = bpy.data.meshes.new('Cube.010')
me_cube_010.from_pydata([(-0.1, -3.48, 2.23), (-0.1, -3.48, 2.449), (-0.1, -3.4, 2.2), (-0.1, -3.4, 2.449), (0.1, -3.48, 2.23), (0.1, -3.48, 2.449), (0.1, -3.4, 2.2), (0.1, -3.4, 2.449), (0.0842, -3.577, 2.137), (-0.0842, -3.577, 2.137), (-0.0842, -3.66, 2.152), (0.0842, -3.66, 2.152), (-0.07769, -4.056, 1.97), (-0.06818, -4.055, 1.933), (0.07769, -4.056, 1.97), (0.06818, -4.055, 1.933), (-0.07769, -4.056, 1.97), (-0.06818, -4.055, 1.933), (0.07769, -4.056, 1.97), (0.06818, -4.055, 1.933), (-0.1, -3.48, 2.379), (-0.1, -3.4, 2.366), (0.1, -3.4, 2.366), (0.1, -3.48, 2.379), (0.07143, -3.4, 2.2), (0.04286, -3.4, 2.2), (0.01429, -3.4, 2.2), (-0.01429, -3.4, 2.2), (-0.04286, -3.4, 2.2), (-0.07143, -3.4, 2.2), (-0.07143, -3.4, 2.449), (-0.04286, -3.4, 2.449), (-0.01429, -3.4, 2.449), (0.01429, -3.4, 2.449), (0.04286, -3.4, 2.449), (0.07143, -3.4, 2.449), (-0.07143, -3.48, 2.23), (-0.04286, -3.48, 2.23), (-0.01429, -3.48, 2.23), (0.01429, -3.48, 2.23), (0.04286, -3.48, 2.23), (0.07143, -3.48, 2.23), (0.07143, -3.48, 2.449), (0.04286, -3.48, 2.449), (0.01429, -3.48, 2.449), (-0.01429, -3.48, 2.449), (-0.04286, -3.48, 2.449), (-0.07143, -3.48, 2.449), (0.05549, -4.055, 1.933), (0.0333, -4.055, 1.933), (0.0111, -4.055, 1.933), (-0.0111, -4.055, 1.933), (-0.0333, -4.055, 1.933), (-0.05549, -4.055, 1.933), (-0.05549, -4.056, 1.97), (-0.0333, -4.056, 1.97), (-0.0111, -4.056, 1.97), (0.0111, -4.056, 1.97), (0.0333, -4.056, 1.97), (0.05549, -4.056, 1.97), (0.05549, -4.055, 1.933), (0.0333, -4.055, 1.933), (0.0111, -4.055, 1.933), (-0.0111, -4.055, 1.933), (-0.0333, -4.055, 1.933), (-0.05549, -4.055, 1.933), (-0.05549, -4.056, 1.97), (-0.0333, -4.056, 1.97), (-0.0111, -4.056, 1.97), (0.0111, -4.056, 1.97), (0.0333, -4.056, 1.97), (0.05549, -4.056, 1.97), (0.06015, -3.577, 2.137), (0.03609, -3.577, 2.137), (0.01203, -3.577, 2.137), (-0.01203, -3.577, 2.137), (-0.03609, -3.577, 2.137), (-0.06015, -3.577, 2.137), (-0.06015, -3.66, 2.152), (-0.03609, -3.66, 2.152), (-0.01203, -3.66, 2.152), (0.01203, -3.66, 2.152), (0.03609, -3.66, 2.152), (0.06015, -3.66, 2.152), (0.07143, -3.48, 2.379), (0.04286, -3.48, 2.379), (0.01429, -3.48, 2.379), (-0.01429, -3.48, 2.379), (-0.04286, -3.48, 2.379), (-0.07143, -3.48, 2.379), (-0.07143, -3.4, 2.366), (-0.04286, -3.4, 2.366), (-0.01429, -3.4, 2.366), (0.01429, -3.4, 2.366), (0.04286, -3.4, 2.366), (0.07143, -3.4, 2.366), (-0.0842, -3.773, 2.056), (-0.0842, -3.827, 2.079), (0.0842, -3.827, 2.079), (0.0842, -3.773, 2.056), (-0.06015, -3.773, 2.056), (-0.03609, -3.773, 2.056), (-0.01203, -3.773, 2.056), (0.01203, -3.773, 2.056), (0.03609, -3.773, 2.056), (0.06015, -3.773, 2.056), (0.06015, -3.827, 2.079), (0.03609, -3.827, 2.079), (0.01203, -3.827, 2.079), (-0.01203, -3.827, 2.079), (-0.03609, -3.827, 2.079), (-0.06015, -3.827, 2.079), (-0.0842, -3.661, 2.104), (-0.0842, -3.722, 2.126), (0.0842, -3.722, 2.126), (0.0842, -3.661, 2.104), (-0.06015, -3.661, 2.104), (-0.03609, -3.661, 2.104), (-0.01203, -3.661, 2.104), (0.01203, -3.661, 2.104), (0.03609, -3.661, 2.104), (0.06015, -3.661, 2.104), (0.06015, -3.722, 2.126), (0.03609, -3.722, 2.126), (0.01203, -3.722, 2.126), (-0.01203, -3.722, 2.126), (-0.03609, -3.722, 2.126), (-0.06015, -3.722, 2.126), (0.07844, -4.051, 1.984), (0.06884, -4.036, 1.95), (-0.05603, -4.036, 1.95), (-0.03362, -4.036, 1.95), (-0.01197, -4.035, 1.949), (0.01197, -4.035, 1.949), (0.03362, -4.036, 1.95), (0.05603, -4.036, 1.95), (0.05603, -4.051, 1.984), (0.03362, -4.051, 1.984), (0.01197, -4.052, 1.985), (-0.01197, -4.052, 1.985), (-0.03362, -4.051, 1.984), (-0.05603, -4.051, 1.984), (-0.06884, -4.036, 1.95), (-0.07844, -4.051, 1.984)], [], [(20, 1, 3, 21), (95, 35, 7, 22), (22, 7, 5, 23), (89, 47, 1, 20), (24, 6, 8, 72), (30, 3, 1, 47), (141, 143, 12, 54), (129, 128, 14, 15), (143, 142, 13, 12), (135, 129, 15, 48), (48, 15, 19, 60), (60, 19, 18, 71), (12, 13, 17, 16), (15, 14, 18, 19), (54, 12, 16, 66), (0, 2, 9, 10), (6, 4, 11, 8), (36, 0, 10, 78), (36, 89, 20, 0), (6, 22, 23, 4), (24, 95, 22, 6), (0, 20, 21, 2), (2, 21, 90, 29), (29, 90, 91, 28), (28, 91, 92, 27), (27, 92, 93, 26), (26, 93, 94, 25), (25, 94, 95, 24), (4, 23, 84, 41), (41, 84, 85, 40), (40, 85, 86, 39), (39, 86, 87, 38), (38, 87, 88, 37), (37, 88, 89, 36), (4, 41, 83, 11), (41, 40, 82, 83), (40, 39, 81, 82), (39, 38, 80, 81), (38, 37, 79, 80), (37, 36, 78, 79), (14, 59, 71, 18), (59, 58, 70, 71), (58, 57, 69, 70), (57, 56, 68, 69), (56, 55, 67, 68), (55, 54, 66, 67), (17, 65, 66, 16), (65, 64, 67, 66), (64, 63, 68, 67), (63, 62, 69, 68), (62, 61, 70, 69), (61, 60, 71, 70), (13, 53, 65, 17), (53, 52, 64, 65), (52, 51, 63, 64), (51, 50, 62, 63), (50, 49, 61, 62), (49, 48, 60, 61), (142, 130, 53, 13), (130, 131, 52, 53), (131, 132, 51, 52), (132, 133, 50, 51), (133, 134, 49, 50), (134, 135, 48, 49), (128, 136, 59, 14), (136, 137, 58, 59), (137, 138, 57, 58), (138, 139, 56, 57), (139, 140, 55, 56), (140, 141, 54, 55), (7, 35, 42, 5), (35, 34, 43, 42), (34, 33, 44, 43), (33, 32, 45, 44), (32, 31, 46, 45), (31, 30, 47, 46), (2, 29, 77, 9), (29, 28, 76, 77), (28, 27, 75, 76), (27, 26, 74, 75), (26, 25, 73, 74), (25, 24, 72, 73), (23, 5, 42, 84), (85, 43, 44, 86), (86, 44, 45, 87), (87, 45, 46, 88), (21, 3, 30, 90), (90, 30, 31, 91), (91, 31, 32, 92), (92, 32, 33, 93), (93, 33, 34, 94), (94, 34, 35, 95), (125, 126, 110, 109), (124, 125, 109, 108), (123, 124, 108, 107), (114, 122, 106, 98), (120, 121, 105, 104), (119, 120, 104, 103), (118, 119, 103, 102), (117, 118, 102, 101), (116, 117, 101, 100), (112, 116, 100, 96), (121, 115, 99, 105), (113, 112, 96, 97), (115, 114, 98, 99), (127, 113, 97, 111), (78, 10, 113, 127), (8, 11, 114, 115), (10, 9, 112, 113), (72, 8, 115, 121), (9, 77, 116, 112), (77, 76, 117, 116), (76, 75, 118, 117), (75, 74, 119, 118), (74, 73, 120, 119), (73, 72, 121, 120), (11, 83, 122, 114), (83, 82, 123, 122), (82, 81, 124, 123), (81, 80, 125, 124), (80, 79, 126, 125), (79, 78, 127, 126), (84, 122, 123, 85), (43, 85, 123, 107), (42, 106, 122, 84), (42, 43, 107, 106), (88, 126, 127, 89), (46, 47, 111, 110), (46, 110, 126, 88), (47, 89, 127, 111), (110, 111, 141, 140), (109, 110, 140, 139), (109, 102, 103, 108), (107, 108, 138, 137), (106, 107, 137, 136), (98, 106, 136, 128), (104, 105, 135, 134), (103, 104, 134, 133), (132, 102, 109, 139), (101, 102, 132, 131), (100, 101, 131, 130), (96, 100, 130, 142), (105, 99, 129, 135), (97, 96, 142, 143), (99, 98, 128, 129), (111, 97, 143, 141), (133, 138, 108, 103), (139, 138, 133, 132)])
me_cube_010.use_remesh_preserve_volume = False
me_cube_010.use_remesh_preserve_attributes = False
me_cube_010.use_mirror_vertex_groups = False
me_cube_010.update()

# ---- objects
ob_cube_012 = bpy.data.objects.new('Cube.012', me_cube_012)
ob_cube_011 = bpy.data.objects.new('Cube.011', me_cube_011)
ob_cube_010 = bpy.data.objects.new('Cube.010', me_cube_010)

# ---- transforms, parenting, visibility, modifiers, constraints
ob_cube_012.location = (-4.07e-07, 0.6091, 0.1816)
ob_cube_012.lineart.crease_threshold = 0.0
_vg = ob_cube_012.vertex_groups.new(name='Group')
ob_cube_011.location = (-4.076e-07, 0.9234, 0.1913)
ob_cube_011.lineart.crease_threshold = 0.0
_vg = ob_cube_011.vertex_groups.new(name='Group')
ob_cube_010.location = (-4.073e-07, 4.041, -1.599)
ob_cube_010.lineart.crease_threshold = 0.0
_vg = ob_cube_010.vertex_groups.new(name='Group')

# ---- collection membership
col_collection.objects.link(ob_cube_012)
col_collection.objects.link(ob_cube_011)
col_collection.objects.link(ob_cube_010)

# ---- scene / render settings (as saved in the file)
scene.frame_start = 1; scene.frame_end = 250; scene.frame_set(1)
scene.render.engine = 'BLENDER_EEVEE_NEXT'
scene.cycles.sampling_pattern = 'TABULATED_SOBOL'
scene.view_settings.view_transform = 'Filmic'
bpy.context.view_layer.update()

# ---- added for rendering (the .blend has no active camera and no usable light): camera, sun
cam_auto = bpy.data.cameras.new('AutoCamera')
cam_auto.lens = 50.0
cam_auto.sensor_width = 36.0
cam_auto.clip_end = 1000.0
ob_auto_camera = bpy.data.objects.new('AutoCamera', cam_auto)
scene.collection.objects.link(ob_auto_camera)
ob_auto_camera.location = (1.68001, -1.83719, 1.41925)
ob_auto_camera.rotation_euler = (1.09748, -7.21219e-08, 0.694738)
scene.camera = ob_auto_camera
light_auto_sun = bpy.data.lights.new('AutoSun', 'SUN')
light_auto_sun.energy = 3.0
light_auto_sun.angle = 0.0523599
ob_auto_sun = bpy.data.objects.new('AutoSun', light_auto_sun)
scene.collection.objects.link(ob_auto_sun)
ob_auto_sun.rotation_euler = (0.872665, 0.174533, 0.523599)
bpy.context.view_layer.update()
